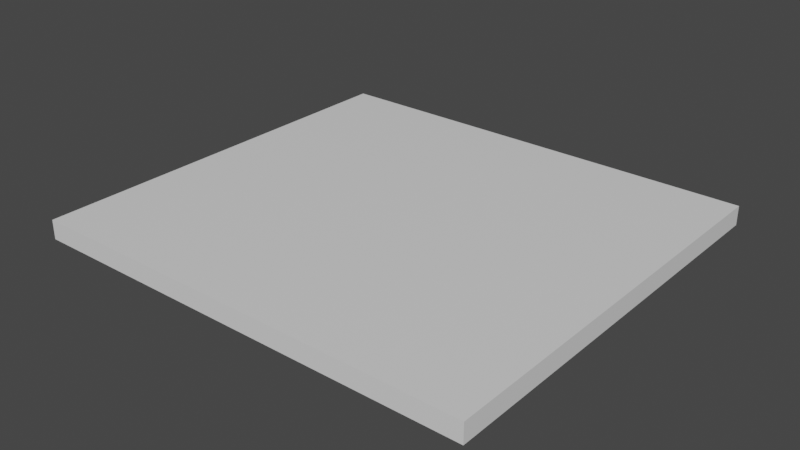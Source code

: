 # Source: robitceiling.blend  (saved by Blender 2.80.75; exported with 4.5.12 LTS)
import bpy
from mathutils import Matrix  # noqa: F401  (used for matrix-valued properties, if any)

bpy.ops.wm.read_factory_settings(use_empty=True)
scene = bpy.context.scene
scene.name = 'Scene'

# ---- collections
col_collection = bpy.data.collections.new('Collection'); scene.collection.children.link(col_collection)

# ---- materials (node trees are filled in below, after node groups)
mat_material = bpy.data.materials.new('Material')
mat_material.alpha_threshold = 0.0
mat_material.use_transparent_shadow = False
mat_material.line_color = (0.0, 0.0, 0.0, 1.0)

# ---- material node trees
mat_material.use_nodes = True; mat_material.node_tree.nodes.clear()
_N = mat_material.node_tree.nodes; _L = mat_material.node_tree.links
n0 = _N.new('ShaderNodeOutputMaterial'); n0.name = 'Material Output'; n0.location = (300, 300)
n1 = _N.new('ShaderNodeBsdfPrincipled'); n1.name = 'Principled BSDF'; n1.location = (10, 300)
n1.distribution = 'GGX'
n1.subsurface_method = 'BURLEY'
n1.inputs[2].default_value = 0.4
n1.inputs[3].default_value = 1.45
n1.inputs[27].default_value = (0.0, 0.0, 0.0, 1.0)
n1.inputs[28].default_value = 1.0
_L.new(n1.outputs[0], n0.inputs[0])
n0.is_active_output = True

# ---- world
world_world = bpy.data.worlds.new('World'); scene.world = world_world
world_world.use_nodes = True; world_world.node_tree.nodes.clear()
_N = world_world.node_tree.nodes; _L = world_world.node_tree.links
n0 = _N.new('ShaderNodeOutputWorld'); n0.name = 'World Output'; n0.location = (300, 300)
n1 = _N.new('ShaderNodeBackground'); n1.name = 'Background'; n1.location = (10, 300)
n1.inputs[0].default_value = (0.05088, 0.05088, 0.05088, 1.0)
_L.new(n1.outputs[0], n0.inputs[0])
n0.is_active_output = True
world_world.color = (0.05088, 0.05088, 0.05088)
world_world.use_sun_shadow = False
world_world.sun_shadow_jitter_overblur = 0.0

# ---- meshes
me_cube = bpy.data.meshes.new('Cube')
me_cube.from_pydata([(10.58, 1.0, 1.0), (10.58, 1.0, 0.5085), (10.58, -9.568, 1.0), (10.58, -9.568, 0.5085), (-1.0, 1.0, 1.0), (-1.0, 1.0, 0.5085), (-1.0, -9.568, 1.0), (-1.0, -9.568, 0.5085)], [], [(0, 4, 6, 2), (3, 2, 6, 7), (7, 6, 4, 5), (5, 1, 3, 7), (1, 0, 2, 3), (5, 4, 0, 1)])
_uv = me_cube.uv_layers.new(name='UVMap')
_uv.uv.foreach_set('vector', [0.375, 0.0, 0.625, 0.0, 0.625, 0.25, 0.375, 0.25, 0.375, 0.25, 0.625, 0.25, 0.625, 0.5, 0.375, 0.5, 0.375, 0.5, 0.625, 0.5, 0.625, 0.75, 0.375, 0.75, 0.375, 0.75, 0.625, 0.75, 0.625, 1.0, 0.375, 1.0, 0.125, 0.5, 0.375, 0.5, 0.375, 0.75, 0.125, 0.75, 0.625, 0.5, 0.875, 0.5, 0.875, 0.75, 0.625, 0.75])
me_cube.materials.append(mat_material)
me_cube.use_remesh_preserve_volume = False
me_cube.use_remesh_preserve_attributes = False
me_cube.use_mirror_vertex_groups = False
me_cube.update()
me_cube_004 = bpy.data.meshes.new('Cube.004')
me_cube_004.from_pydata([(-1.0, -1.0, 0.4714), (-1.0, -1.0, 1.0), (-1.0, 1.0, 0.4714), (-1.0, 1.0, 1.0), (1.0, -1.0, 0.4714), (1.0, -1.0, 1.0), (1.0, 1.0, 0.4714), (1.0, 1.0, 1.0), (-1.0, -7.2, 0.4714), (-1.0, -7.2, 1.0), (-1.0, -5.2, 0.4714), (-1.0, -5.2, 1.0), (1.0, -7.2, 0.4714), (1.0, -7.2, 1.0), (1.0, -5.2, 0.4714), (1.0, -5.2, 1.0), (-7.2, -7.2, 0.4714), (-7.2, -7.2, 1.0), (-7.2, -5.2, 0.4714), (-7.2, -5.2, 1.0), (-5.2, -7.2, 0.4714), (-5.2, -7.2, 1.0), (-5.2, -5.2, 0.4714), (-5.2, -5.2, 1.0), (-7.2, -1.0, 0.4714), (-7.2, -1.0, 1.0), (-7.2, 1.0, 0.4714), (-7.2, 1.0, 1.0), (-5.2, -1.0, 0.4714), (-5.2, -1.0, 1.0), (-5.2, 1.0, 0.4714), (-5.2, 1.0, 1.0)], [], [(0, 1, 3, 2), (2, 3, 7, 6), (6, 7, 5, 4), (4, 5, 1, 0), (2, 6, 4, 0), (7, 3, 1, 5), (8, 9, 11, 10), (10, 11, 15, 14), (14, 15, 13, 12), (12, 13, 9, 8), (10, 14, 12, 8), (15, 11, 9, 13), (16, 17, 19, 18), (18, 19, 23, 22), (22, 23, 21, 20), (20, 21, 17, 16), (18, 22, 20, 16), (23, 19, 17, 21), (24, 25, 27, 26), (26, 27, 31, 30), (30, 31, 29, 28), (28, 29, 25, 24), (26, 30, 28, 24), (31, 27, 25, 29)])
_uv = me_cube_004.uv_layers.new(name='UVMap')
_uv.uv.foreach_set('vector', [0.375, 0.0, 0.625, 0.0, 0.625, 0.25, 0.375, 0.25, 0.375, 0.25, 0.625, 0.25, 0.625, 0.5, 0.375, 0.5, 0.375, 0.5, 0.625, 0.5, 0.625, 0.75, 0.375, 0.75, 0.375, 0.75, 0.625, 0.75, 0.625, 1.0, 0.375, 1.0, 0.125, 0.5, 0.375, 0.5, 0.375, 0.75, 0.125, 0.75, 0.625, 0.5, 0.875, 0.5, 0.875, 0.75, 0.625, 0.75, 0.375, 0.0, 0.625, 0.0, 0.625, 0.25, 0.375, 0.25, 0.375, 0.25, 0.625, 0.25, 0.625, 0.5, 0.375, 0.5, 0.375, 0.5, 0.625, 0.5, 0.625, 0.75, 0.375, 0.75, 0.375, 0.75, 0.625, 0.75, 0.625, 1.0, 0.375, 1.0, 0.125, 0.5, 0.375, 0.5, 0.375, 0.75, 0.125, 0.75, 0.625, 0.5, 0.875, 0.5, 0.875, 0.75, 0.625, 0.75, 0.375, 0.0, 0.625, 0.0, 0.625, 0.25, 0.375, 0.25, 0.375, 0.25, 0.625, 0.25, 0.625, 0.5, 0.375, 0.5, 0.375, 0.5, 0.625, 0.5, 0.625, 0.75, 0.375, 0.75, 0.375, 0.75, 0.625, 0.75, 0.625, 1.0, 0.375, 1.0, 0.125, 0.5, 0.375, 0.5, 0.375, 0.75, 0.125, 0.75, 0.625, 0.5, 0.875, 0.5, 0.875, 0.75, 0.625, 0.75, 0.375, 0.0, 0.625, 0.0, 0.625, 0.25, 0.375, 0.25, 0.375, 0.25, 0.625, 0.25, 0.625, 0.5, 0.375, 0.5, 0.375, 0.5, 0.625, 0.5, 0.625, 0.75, 0.375, 0.75, 0.375, 0.75, 0.625, 0.75, 0.625, 1.0, 0.375, 1.0, 0.125, 0.5, 0.375, 0.5, 0.375, 0.75, 0.125, 0.75, 0.625, 0.5, 0.875, 0.5, 0.875, 0.75, 0.625, 0.75])
me_cube_004.use_remesh_preserve_volume = False
me_cube_004.use_remesh_preserve_attributes = False
me_cube_004.use_mirror_vertex_groups = False
me_cube_004.update()

# ---- objects
ob_cube = bpy.data.objects.new('Cube', me_cube)
ob_cube_004 = bpy.data.objects.new('Cube.004', me_cube_004)

# ---- transforms, parenting, visibility, modifiers, constraints
ob_cube.location = (-0.9789, 0.2318, 0.0)
ob_cube.scale = (1.275, 1.275, 1.275)
ob_cube.lock_rotations_4d = False
ob_cube.empty_display_type = 'ARROWS'
ob_cube.lineart.crease_threshold = 0.0
ob_cube_004.location = (8.095, -1.917, 0.0)
ob_cube_004.scale = (1.028, 1.028, 1.028)
ob_cube_004.lineart.crease_threshold = 0.0

# ---- collection membership
col_collection.objects.link(ob_cube)
col_collection.objects.link(ob_cube_004)

# ---- scene / render settings (as saved in the file)
scene.frame_start = 1; scene.frame_end = 250; scene.frame_set(1)
scene.render.engine = 'BLENDER_EEVEE_NEXT'
scene.cycles.use_denoising = False
scene.cycles.samples = 128
scene.cycles.sampling_pattern = 'TABULATED_SOBOL'
scene.cycles.use_adaptive_sampling = False
scene.cycles.use_light_tree = False
scene.view_settings.view_transform = 'Filmic'
bpy.context.view_layer.update()

# ---- added for rendering (the .blend has no active camera and no usable light): camera, sun
cam_auto = bpy.data.cameras.new('AutoCamera')
cam_auto.lens = 50.0
cam_auto.sensor_width = 36.0
cam_auto.clip_end = 1000.0
ob_auto_camera = bpy.data.objects.new('AutoCamera', cam_auto)
scene.collection.objects.link(ob_auto_camera)
ob_auto_camera.location = (23.6456, -27.4474, 15.6911)
ob_auto_camera.rotation_euler = (1.09748, -7.21219e-08, 0.694738)
scene.camera = ob_auto_camera
light_auto_sun = bpy.data.lights.new('AutoSun', 'SUN')
light_auto_sun.energy = 3.0
light_auto_sun.angle = 0.0523599
ob_auto_sun = bpy.data.objects.new('AutoSun', light_auto_sun)
scene.collection.objects.link(ob_auto_sun)
ob_auto_sun.rotation_euler = (0.872665, 0.174533, 0.523599)
bpy.context.view_layer.update()
